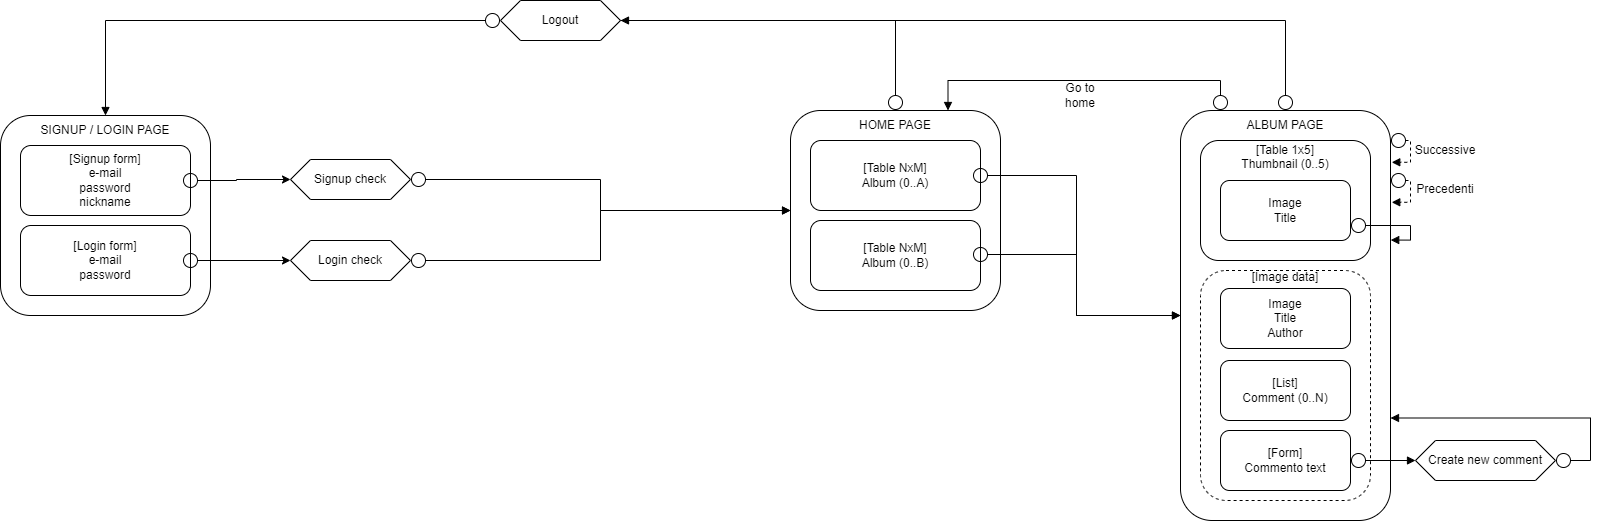

The diagram above was exported from draw.io. Its source (the exported page's mxGraphModel, read from the mxfile embedded in the PNG):
<mxGraphModel dx="868" dy="563" grid="1" gridSize="10" guides="1" tooltips="1" connect="1" arrows="1" fold="1" page="1" pageScale="1" pageWidth="1169" pageHeight="827" background="#ffffff" math="0" shadow="0">
  <root>
    <mxCell id="0" />
    <mxCell id="1" parent="0" />
    <mxCell id="tA7xQBiXmkoUzAWX-g8d-11" style="edgeStyle=orthogonalEdgeStyle;rounded=0;orthogonalLoop=1;jettySize=auto;html=1;entryX=0;entryY=0.5;entryDx=0;entryDy=0;exitX=1;exitY=0.5;exitDx=0;exitDy=0;startArrow=circle;startFill=0;" parent="1" source="tA7xQBiXmkoUzAWX-g8d-19" target="tA7xQBiXmkoUzAWX-g8d-28" edge="1">
      <mxGeometry relative="1" as="geometry">
        <mxPoint x="680" y="350.86400000000003" as="targetPoint" />
      </mxGeometry>
    </mxCell>
    <mxCell id="tA7xQBiXmkoUzAWX-g8d-19" value="Login check" style="shape=hexagon;perimeter=hexagonPerimeter2;whiteSpace=wrap;html=1;fixedSize=1;strokeColor=default;" parent="1" vertex="1">
      <mxGeometry x="480" y="290" width="120" height="40" as="geometry" />
    </mxCell>
    <mxCell id="tA7xQBiXmkoUzAWX-g8d-28" value="" style="rounded=1;whiteSpace=wrap;html=1;strokeColor=default;" parent="1" vertex="1">
      <mxGeometry x="980" y="160" width="210" height="200" as="geometry" />
    </mxCell>
    <mxCell id="tA7xQBiXmkoUzAWX-g8d-29" value="&lt;span&gt;[Table NxM]&lt;/span&gt;&lt;br&gt;&lt;span&gt;Album (0..A)&lt;/span&gt;" style="rounded=1;whiteSpace=wrap;html=1;strokeColor=default;" parent="1" vertex="1">
      <mxGeometry x="1000" y="190" width="170" height="70" as="geometry" />
    </mxCell>
    <mxCell id="tA7xQBiXmkoUzAWX-g8d-36" style="edgeStyle=orthogonalEdgeStyle;rounded=0;orthogonalLoop=1;jettySize=auto;html=1;endArrow=block;endFill=1;startArrow=circle;startFill=0;entryX=0;entryY=0.5;entryDx=0;entryDy=0;" parent="1" target="tA7xQBiXmkoUzAWX-g8d-32" edge="1">
      <mxGeometry relative="1" as="geometry">
        <mxPoint x="1230" y="350" as="targetPoint" />
        <mxPoint x="1162" y="225" as="sourcePoint" />
        <Array as="points" />
      </mxGeometry>
    </mxCell>
    <mxCell id="tA7xQBiXmkoUzAWX-g8d-89" style="edgeStyle=orthogonalEdgeStyle;rounded=0;orthogonalLoop=1;jettySize=auto;html=1;entryX=1;entryY=0.75;entryDx=0;entryDy=0;startArrow=circle;startFill=0;endArrow=block;endFill=1;strokeColor=#000000;" parent="1" source="tA7xQBiXmkoUzAWX-g8d-30" target="tA7xQBiXmkoUzAWX-g8d-87" edge="1">
      <mxGeometry relative="1" as="geometry">
        <Array as="points">
          <mxPoint x="1085" y="70" />
          <mxPoint x="801" y="70" />
        </Array>
      </mxGeometry>
    </mxCell>
    <mxCell id="tA7xQBiXmkoUzAWX-g8d-30" value="HOME PAGE" style="text;html=1;strokeColor=none;fillColor=none;align=center;verticalAlign=middle;whiteSpace=wrap;rounded=0;" parent="1" vertex="1">
      <mxGeometry x="980" y="160" width="210" height="30" as="geometry" />
    </mxCell>
    <mxCell id="tA7xQBiXmkoUzAWX-g8d-31" value="&lt;span&gt;[Table NxM]&lt;/span&gt;&lt;br&gt;&lt;span&gt;Album (0..B)&lt;/span&gt;" style="rounded=1;whiteSpace=wrap;html=1;strokeColor=default;" parent="1" vertex="1">
      <mxGeometry x="1000" y="270" width="170" height="70" as="geometry" />
    </mxCell>
    <mxCell id="tA7xQBiXmkoUzAWX-g8d-47" style="edgeStyle=orthogonalEdgeStyle;rounded=0;orthogonalLoop=1;jettySize=auto;html=1;exitX=1;exitY=0.25;exitDx=0;exitDy=0;startArrow=circle;startFill=0;endArrow=block;endFill=1;strokeColor=#000000;entryX=1.006;entryY=0.359;entryDx=0;entryDy=0;entryPerimeter=0;dashed=1;" parent="1" edge="1">
      <mxGeometry relative="1" as="geometry">
        <mxPoint x="1581.2600000000002" y="211.79999999999995" as="targetPoint" />
        <mxPoint x="1580" y="189.9999999999999" as="sourcePoint" />
        <Array as="points">
          <mxPoint x="1600" y="190" />
          <mxPoint x="1600" y="212" />
        </Array>
      </mxGeometry>
    </mxCell>
    <mxCell id="tA7xQBiXmkoUzAWX-g8d-32" value="" style="rounded=1;whiteSpace=wrap;html=1;strokeColor=default;" parent="1" vertex="1">
      <mxGeometry x="1370" y="160" width="210" height="410" as="geometry" />
    </mxCell>
    <mxCell id="tA7xQBiXmkoUzAWX-g8d-33" value="&lt;span&gt;[Table 1x5]&lt;/span&gt;&lt;br&gt;&lt;span&gt;Thumbnail (0..5)&lt;br&gt;&lt;br&gt;&lt;br&gt;&lt;br&gt;&lt;br&gt;&lt;br&gt;&lt;br&gt;&lt;/span&gt;" style="rounded=1;whiteSpace=wrap;html=1;strokeColor=default;" parent="1" vertex="1">
      <mxGeometry x="1390" y="190" width="170" height="120" as="geometry" />
    </mxCell>
    <mxCell id="tA7xQBiXmkoUzAWX-g8d-81" style="edgeStyle=orthogonalEdgeStyle;rounded=0;orthogonalLoop=1;jettySize=auto;html=1;entryX=0.75;entryY=0;entryDx=0;entryDy=0;startArrow=circle;startFill=0;endArrow=block;endFill=1;strokeColor=#000000;" parent="1" source="tA7xQBiXmkoUzAWX-g8d-34" target="tA7xQBiXmkoUzAWX-g8d-30" edge="1">
      <mxGeometry relative="1" as="geometry">
        <Array as="points">
          <mxPoint x="1410" y="130" />
          <mxPoint x="1138" y="130" />
        </Array>
      </mxGeometry>
    </mxCell>
    <mxCell id="tA7xQBiXmkoUzAWX-g8d-88" style="edgeStyle=orthogonalEdgeStyle;rounded=0;orthogonalLoop=1;jettySize=auto;html=1;entryX=1;entryY=0.5;entryDx=0;entryDy=0;startArrow=circle;startFill=0;endArrow=block;endFill=1;strokeColor=#000000;" parent="1" source="tA7xQBiXmkoUzAWX-g8d-34" target="tA7xQBiXmkoUzAWX-g8d-87" edge="1">
      <mxGeometry relative="1" as="geometry">
        <Array as="points">
          <mxPoint x="1475" y="70" />
        </Array>
      </mxGeometry>
    </mxCell>
    <mxCell id="tA7xQBiXmkoUzAWX-g8d-34" value="ALBUM PAGE" style="text;html=1;strokeColor=none;fillColor=none;align=center;verticalAlign=middle;whiteSpace=wrap;rounded=0;" parent="1" vertex="1">
      <mxGeometry x="1370" y="160" width="210" height="30" as="geometry" />
    </mxCell>
    <mxCell id="tA7xQBiXmkoUzAWX-g8d-37" style="edgeStyle=orthogonalEdgeStyle;rounded=0;orthogonalLoop=1;jettySize=auto;html=1;endArrow=block;endFill=1;startArrow=circle;startFill=0;entryX=0;entryY=0.5;entryDx=0;entryDy=0;" parent="1" target="tA7xQBiXmkoUzAWX-g8d-32" edge="1">
      <mxGeometry relative="1" as="geometry">
        <mxPoint x="1370" y="339" as="targetPoint" />
        <mxPoint x="1162" y="304" as="sourcePoint" />
        <Array as="points" />
      </mxGeometry>
    </mxCell>
    <mxCell id="tA7xQBiXmkoUzAWX-g8d-75" style="edgeStyle=orthogonalEdgeStyle;rounded=0;orthogonalLoop=1;jettySize=auto;html=1;entryX=1.001;entryY=0.316;entryDx=0;entryDy=0;entryPerimeter=0;startArrow=circle;startFill=0;endArrow=block;endFill=1;strokeColor=#000000;exitX=1;exitY=0.75;exitDx=0;exitDy=0;" parent="1" source="tA7xQBiXmkoUzAWX-g8d-38" target="tA7xQBiXmkoUzAWX-g8d-32" edge="1">
      <mxGeometry relative="1" as="geometry">
        <Array as="points">
          <mxPoint x="1600" y="275" />
          <mxPoint x="1600" y="290" />
        </Array>
      </mxGeometry>
    </mxCell>
    <mxCell id="tA7xQBiXmkoUzAWX-g8d-38" value="Image&lt;br&gt;Title" style="rounded=1;whiteSpace=wrap;html=1;strokeColor=default;" parent="1" vertex="1">
      <mxGeometry x="1410" y="230" width="130" height="60" as="geometry" />
    </mxCell>
    <mxCell id="tA7xQBiXmkoUzAWX-g8d-51" value="Successive" style="text;html=1;strokeColor=none;fillColor=none;align=center;verticalAlign=middle;whiteSpace=wrap;rounded=0;" parent="1" vertex="1">
      <mxGeometry x="1605" y="190" width="60" height="20" as="geometry" />
    </mxCell>
    <mxCell id="tA7xQBiXmkoUzAWX-g8d-52" value="Precedenti" style="text;html=1;strokeColor=none;fillColor=none;align=center;verticalAlign=middle;whiteSpace=wrap;rounded=0;" parent="1" vertex="1">
      <mxGeometry x="1605" y="229" width="60" height="20" as="geometry" />
    </mxCell>
    <mxCell id="tA7xQBiXmkoUzAWX-g8d-92" style="edgeStyle=orthogonalEdgeStyle;rounded=0;orthogonalLoop=1;jettySize=auto;html=1;entryX=0;entryY=0.5;entryDx=0;entryDy=0;startArrow=circle;startFill=0;endArrow=block;endFill=1;strokeColor=#000000;" parent="1" source="tA7xQBiXmkoUzAWX-g8d-54" target="tA7xQBiXmkoUzAWX-g8d-28" edge="1">
      <mxGeometry relative="1" as="geometry" />
    </mxCell>
    <mxCell id="tA7xQBiXmkoUzAWX-g8d-54" value="Signup check" style="shape=hexagon;perimeter=hexagonPerimeter2;whiteSpace=wrap;html=1;fixedSize=1;strokeColor=default;" parent="1" vertex="1">
      <mxGeometry x="480" y="209" width="120" height="40" as="geometry" />
    </mxCell>
    <mxCell id="tA7xQBiXmkoUzAWX-g8d-55" value="" style="rounded=1;whiteSpace=wrap;html=1;strokeColor=default;" parent="1" vertex="1">
      <mxGeometry x="190" y="165" width="210" height="200" as="geometry" />
    </mxCell>
    <mxCell id="tA7xQBiXmkoUzAWX-g8d-56" value="[Signup form]&lt;br&gt;e-mail&lt;br&gt;password&lt;br&gt;nickname" style="rounded=1;whiteSpace=wrap;html=1;strokeColor=default;" parent="1" vertex="1">
      <mxGeometry x="210" y="195" width="170" height="70" as="geometry" />
    </mxCell>
    <mxCell id="tA7xQBiXmkoUzAWX-g8d-57" value="SIGNUP / LOGIN PAGE" style="text;html=1;strokeColor=none;fillColor=none;align=center;verticalAlign=middle;whiteSpace=wrap;rounded=0;" parent="1" vertex="1">
      <mxGeometry x="190" y="165" width="210" height="30" as="geometry" />
    </mxCell>
    <mxCell id="tA7xQBiXmkoUzAWX-g8d-58" value="[Login form]&lt;br&gt;e-mail&lt;br&gt;password" style="rounded=1;whiteSpace=wrap;html=1;strokeColor=default;" parent="1" vertex="1">
      <mxGeometry x="210" y="275" width="170" height="70" as="geometry" />
    </mxCell>
    <mxCell id="tA7xQBiXmkoUzAWX-g8d-13" style="edgeStyle=orthogonalEdgeStyle;rounded=0;orthogonalLoop=1;jettySize=auto;html=1;startArrow=circle;startFill=0;" parent="1" target="tA7xQBiXmkoUzAWX-g8d-19" edge="1">
      <mxGeometry relative="1" as="geometry">
        <mxPoint x="372" y="310" as="sourcePoint" />
        <Array as="points" />
      </mxGeometry>
    </mxCell>
    <mxCell id="tA7xQBiXmkoUzAWX-g8d-59" style="edgeStyle=orthogonalEdgeStyle;rounded=0;orthogonalLoop=1;jettySize=auto;html=1;startArrow=circle;startFill=0;entryX=0;entryY=0.5;entryDx=0;entryDy=0;" parent="1" target="tA7xQBiXmkoUzAWX-g8d-54" edge="1">
      <mxGeometry relative="1" as="geometry">
        <mxPoint x="372" y="230" as="sourcePoint" />
        <mxPoint x="490" y="300" as="targetPoint" />
        <Array as="points" />
      </mxGeometry>
    </mxCell>
    <mxCell id="tA7xQBiXmkoUzAWX-g8d-69" style="edgeStyle=orthogonalEdgeStyle;rounded=0;orthogonalLoop=1;jettySize=auto;html=1;exitX=1;exitY=0.25;exitDx=0;exitDy=0;startArrow=circle;startFill=0;endArrow=block;endFill=1;strokeColor=#000000;entryX=1.006;entryY=0.359;entryDx=0;entryDy=0;entryPerimeter=0;dashed=1;" parent="1" edge="1">
      <mxGeometry relative="1" as="geometry">
        <mxPoint x="1581.26" y="251.79999999999995" as="targetPoint" />
        <mxPoint x="1580" y="229.9999999999999" as="sourcePoint" />
        <Array as="points">
          <mxPoint x="1600" y="230" />
          <mxPoint x="1600" y="252" />
        </Array>
      </mxGeometry>
    </mxCell>
    <mxCell id="tA7xQBiXmkoUzAWX-g8d-70" value="&lt;span&gt;[Image data]&lt;br&gt;&lt;br&gt;&lt;br&gt;&lt;br&gt;&lt;br&gt;&lt;br&gt;&lt;br&gt;&lt;br&gt;&lt;br&gt;&lt;br&gt;&lt;br&gt;&lt;br&gt;&lt;br&gt;&lt;br&gt;&lt;br&gt;&lt;br&gt;&lt;/span&gt;" style="rounded=1;whiteSpace=wrap;html=1;strokeColor=default;dashed=1;" parent="1" vertex="1">
      <mxGeometry x="1390" y="320" width="170" height="230" as="geometry" />
    </mxCell>
    <mxCell id="tA7xQBiXmkoUzAWX-g8d-71" value="Image&lt;br&gt;Title&lt;br&gt;Author" style="rounded=1;whiteSpace=wrap;html=1;strokeColor=default;" parent="1" vertex="1">
      <mxGeometry x="1410" y="338" width="130" height="60" as="geometry" />
    </mxCell>
    <mxCell id="tA7xQBiXmkoUzAWX-g8d-72" value="[List]&lt;br&gt;Comment (0..N)" style="rounded=1;whiteSpace=wrap;html=1;strokeColor=default;" parent="1" vertex="1">
      <mxGeometry x="1410" y="410" width="130" height="60" as="geometry" />
    </mxCell>
    <mxCell id="tA7xQBiXmkoUzAWX-g8d-79" style="edgeStyle=orthogonalEdgeStyle;rounded=0;orthogonalLoop=1;jettySize=auto;html=1;entryX=0;entryY=0.5;entryDx=0;entryDy=0;startArrow=circle;startFill=0;endArrow=block;endFill=1;strokeColor=#000000;" parent="1" source="tA7xQBiXmkoUzAWX-g8d-73" target="tA7xQBiXmkoUzAWX-g8d-77" edge="1">
      <mxGeometry relative="1" as="geometry" />
    </mxCell>
    <mxCell id="tA7xQBiXmkoUzAWX-g8d-73" value="[Form]&lt;br&gt;Commento text" style="rounded=1;whiteSpace=wrap;html=1;strokeColor=default;" parent="1" vertex="1">
      <mxGeometry x="1410" y="480" width="130" height="60" as="geometry" />
    </mxCell>
    <mxCell id="tA7xQBiXmkoUzAWX-g8d-80" style="edgeStyle=orthogonalEdgeStyle;rounded=0;orthogonalLoop=1;jettySize=auto;html=1;entryX=1;entryY=0.75;entryDx=0;entryDy=0;startArrow=circle;startFill=0;endArrow=block;endFill=1;strokeColor=#000000;" parent="1" source="tA7xQBiXmkoUzAWX-g8d-77" target="tA7xQBiXmkoUzAWX-g8d-32" edge="1">
      <mxGeometry relative="1" as="geometry">
        <Array as="points">
          <mxPoint x="1780" y="510" />
          <mxPoint x="1780" y="468" />
        </Array>
      </mxGeometry>
    </mxCell>
    <mxCell id="tA7xQBiXmkoUzAWX-g8d-77" value="Create new comment" style="shape=hexagon;perimeter=hexagonPerimeter2;whiteSpace=wrap;html=1;fixedSize=1;strokeColor=default;" parent="1" vertex="1">
      <mxGeometry x="1605" y="490" width="140" height="40" as="geometry" />
    </mxCell>
    <mxCell id="tA7xQBiXmkoUzAWX-g8d-85" value="Go to home" style="text;html=1;strokeColor=none;fillColor=none;align=center;verticalAlign=middle;whiteSpace=wrap;rounded=0;dashed=1;" parent="1" vertex="1">
      <mxGeometry x="1240" y="130" width="60" height="30" as="geometry" />
    </mxCell>
    <mxCell id="tA7xQBiXmkoUzAWX-g8d-91" style="edgeStyle=orthogonalEdgeStyle;rounded=0;orthogonalLoop=1;jettySize=auto;html=1;startArrow=circle;startFill=0;endArrow=block;endFill=1;strokeColor=#000000;" parent="1" source="tA7xQBiXmkoUzAWX-g8d-87" target="tA7xQBiXmkoUzAWX-g8d-55" edge="1">
      <mxGeometry relative="1" as="geometry" />
    </mxCell>
    <mxCell id="tA7xQBiXmkoUzAWX-g8d-87" value="Logout" style="shape=hexagon;perimeter=hexagonPerimeter2;whiteSpace=wrap;html=1;fixedSize=1;strokeColor=default;" parent="1" vertex="1">
      <mxGeometry x="690" y="50" width="120" height="40" as="geometry" />
    </mxCell>
  </root>
</mxGraphModel>